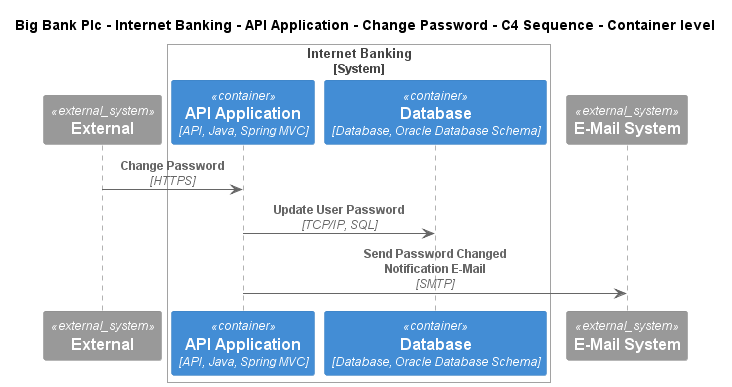

The diagram above was rendered by PlantUML. Its source (embedded in the PNG):
@startuml
!include ..\..\..\..\..\..\..\.c4s\C4_Sequence.puml
SHOW_FOOT_BOXES()

title Big Bank Plc - Internet Banking - API Application - Change Password - C4 Sequence - Container level

System_Ext(C4InterFlow.SoftwareSystems.ExternalSystem, "External", "")

System_Boundary(BigBankPlc.SoftwareSystems.InternetBanking, "Internet Banking")
    Container(BigBankPlc.SoftwareSystems.InternetBanking.Containers.APIApplication, "API Application", "API, Java, Spring MVC", "Provides Internet banking functionality via API")
    ContainerDb(BigBankPlc.SoftwareSystems.InternetBanking.Containers.Database, "Database", "Database, Oracle Database Schema", "Stores user registration information, hashed auth credentials, access logs, etc.")
Boundary_End()
System_Ext(BigBankPlc.SoftwareSystems.EMailSystem, "E-Mail System", "The internal Microsoft Exchange system")

Rel(C4InterFlow.SoftwareSystems.ExternalSystem, BigBankPlc.SoftwareSystems.InternetBanking.Containers.APIApplication, "Change Password", "HTTPS")
Rel(BigBankPlc.SoftwareSystems.InternetBanking.Containers.APIApplication, BigBankPlc.SoftwareSystems.InternetBanking.Containers.Database, "Update User Password", "TCP/IP, SQL")
Rel(BigBankPlc.SoftwareSystems.InternetBanking.Containers.APIApplication, BigBankPlc.SoftwareSystems.EMailSystem, "Send Password Changed Notification E-Mail", "SMTP")


@enduml